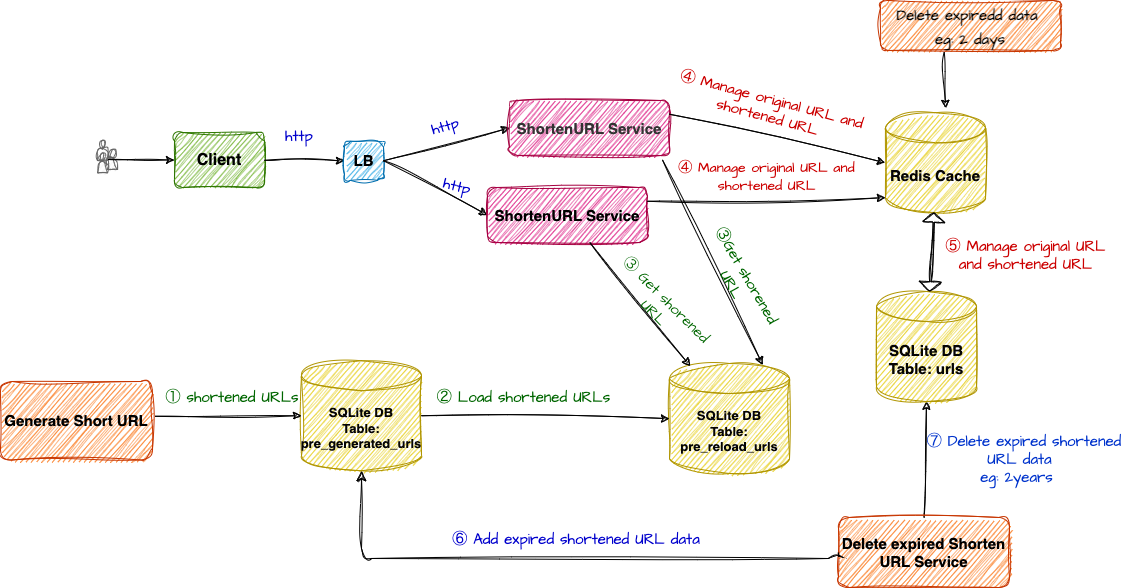

The diagram above was exported from draw.io. Its source (the exported page's mxGraphModel, read from the mxfile embedded in the PNG):
<mxGraphModel dx="1246" dy="817" grid="0" gridSize="10" guides="1" tooltips="1" connect="0" arrows="1" fold="1" page="1" pageScale="1" pageWidth="1169" pageHeight="827" background="#FFFFFF" math="0" shadow="1">
  <root>
    <mxCell id="0" />
    <mxCell id="1" parent="0" />
    <mxCell id="6" value="&lt;font size=&quot;1&quot; color=&quot;#000000&quot;&gt;&lt;b style=&quot;font-size: 16px;&quot;&gt;Client&lt;/b&gt;&lt;/font&gt;" style="rounded=1;whiteSpace=wrap;html=1;fillColor=#60a917;strokeColor=#2D7600;sketch=1;curveFitting=1;jiggle=2;fontColor=#ffffff;" parent="1" vertex="1">
      <mxGeometry x="193" y="232" width="90" height="55" as="geometry" />
    </mxCell>
    <mxCell id="7" value="" style="endArrow=classic;html=1;strokeColor=#000000;entryX=0;entryY=0.5;entryDx=0;entryDy=0;rounded=1;sketch=1;curveFitting=1;jiggle=2;" parent="1" source="6" target="16" edge="1">
      <mxGeometry width="50" height="50" relative="1" as="geometry">
        <mxPoint x="286" y="263.5" as="sourcePoint" />
        <mxPoint x="356" y="264" as="targetPoint" />
      </mxGeometry>
    </mxCell>
    <mxCell id="9" value="" style="group;rounded=1;sketch=1;curveFitting=1;jiggle=2;" parent="1" vertex="1" connectable="0">
      <mxGeometry x="116" y="246" width="20" height="32.5" as="geometry" />
    </mxCell>
    <mxCell id="2" value="" style="shape=actor;whiteSpace=wrap;html=1;fillColor=#F5F5F5;fontColor=#333333;strokeColor=#666666;rounded=1;sketch=1;curveFitting=1;jiggle=2;" parent="9" vertex="1">
      <mxGeometry y="-6" width="10" height="20" as="geometry" />
    </mxCell>
    <mxCell id="3" value="" style="shape=actor;whiteSpace=wrap;html=1;fillColor=#f5f5f5;fontColor=#333333;strokeColor=#666666;rounded=1;sketch=1;curveFitting=1;jiggle=2;" parent="9" vertex="1">
      <mxGeometry x="10" y="3" width="10" height="20" as="geometry" />
    </mxCell>
    <mxCell id="8" value="" style="shape=actor;whiteSpace=wrap;html=1;fillColor=#F5F5F5;fontColor=#333333;strokeColor=#666666;rounded=1;sketch=1;curveFitting=1;jiggle=2;" parent="9" vertex="1">
      <mxGeometry y="6.5" width="10" height="20" as="geometry" />
    </mxCell>
    <mxCell id="16" value="&lt;font size=&quot;1&quot; color=&quot;#000000&quot;&gt;&lt;b style=&quot;font-size: 15px;&quot;&gt;LB&lt;/b&gt;&lt;/font&gt;" style="whiteSpace=wrap;html=1;aspect=fixed;fillColor=#1ba1e2;strokeColor=#006EAF;rounded=1;sketch=1;curveFitting=1;jiggle=2;fontColor=#ffffff;" parent="1" vertex="1">
      <mxGeometry x="363" y="240.75" width="39" height="39" as="geometry" />
    </mxCell>
    <mxCell id="17" value="" style="endArrow=classic;html=1;exitX=1;exitY=0.5;exitDx=0;exitDy=0;strokeColor=#000000;entryX=0;entryY=0.5;entryDx=0;entryDy=0;rounded=1;sketch=1;curveFitting=1;jiggle=2;" parent="1" source="16" target="19" edge="1">
      <mxGeometry width="50" height="50" relative="1" as="geometry">
        <mxPoint x="443.0000000000001" y="263.05" as="sourcePoint" />
        <mxPoint x="443" y="230" as="targetPoint" />
      </mxGeometry>
    </mxCell>
    <mxCell id="18" value="" style="endArrow=classic;html=1;strokeColor=#000000;entryX=0;entryY=0.5;entryDx=0;entryDy=0;exitX=1;exitY=0.5;exitDx=0;exitDy=0;rounded=1;sketch=1;curveFitting=1;jiggle=2;" parent="1" source="16" target="20" edge="1">
      <mxGeometry width="50" height="50" relative="1" as="geometry">
        <mxPoint x="413" y="270" as="sourcePoint" />
        <mxPoint x="443" y="300" as="targetPoint" />
      </mxGeometry>
    </mxCell>
    <mxCell id="19" value="&lt;p style=&quot;margin: 0mm; text-align: justify; font-family: 游明朝, serif; color: rgb(0, 0, 0);&quot; class=&quot;MsoNormal&quot;&gt;&lt;span style=&quot;color: rgb(51, 51, 51); font-family: Helvetica; text-align: center;&quot;&gt;&lt;b&gt;&lt;font style=&quot;font-size: 15px;&quot;&gt;ShortenURL Service&lt;/font&gt;&lt;/b&gt;&lt;/span&gt;&lt;br&gt;&lt;/p&gt;" style="rounded=1;whiteSpace=wrap;html=1;fillColor=#d80073;strokeColor=#A50040;sketch=1;curveFitting=1;jiggle=2;fontColor=#ffffff;" parent="1" vertex="1">
      <mxGeometry x="528" y="200" width="160" height="55" as="geometry" />
    </mxCell>
    <mxCell id="20" value="&lt;font size=&quot;1&quot; color=&quot;#000000&quot;&gt;&lt;b style=&quot;font-size: 15px;&quot;&gt;ShortenURL Service&lt;/b&gt;&lt;/font&gt;" style="rounded=1;whiteSpace=wrap;html=1;fillColor=#d80073;strokeColor=#A50040;sketch=1;curveFitting=1;jiggle=2;fontColor=#ffffff;" parent="1" vertex="1">
      <mxGeometry x="506" y="287" width="160" height="55" as="geometry" />
    </mxCell>
    <mxCell id="58" value="" style="edgeStyle=none;sketch=1;hachureGap=4;jiggle=2;curveFitting=1;html=1;strokeColor=#000000;fontFamily=Architects Daughter;fontSource=https%3A%2F%2Ffonts.googleapis.com%2Fcss%3Ffamily%3DArchitects%2BDaughter;fontSize=15;fontColor=#CC0000;exitX=0.354;exitY=1.027;exitDx=0;exitDy=0;exitPerimeter=0;entryX=0.6;entryY=-0.044;entryDx=0;entryDy=0;entryPerimeter=0;" parent="1" source="57" target="21" edge="1">
      <mxGeometry relative="1" as="geometry">
        <mxPoint x="1005" y="184" as="targetPoint" />
      </mxGeometry>
    </mxCell>
    <mxCell id="21" value="&lt;font size=&quot;1&quot; color=&quot;#060505&quot;&gt;&lt;b style=&quot;font-size: 15px;&quot;&gt;Redis Cache&lt;/b&gt;&lt;/font&gt;" style="shape=cylinder3;whiteSpace=wrap;html=1;boundedLbl=1;backgroundOutline=1;size=15;fillColor=#e3c800;strokeColor=#B09500;rounded=1;sketch=1;curveFitting=1;jiggle=2;fontColor=#000000;" parent="1" vertex="1">
      <mxGeometry x="904" y="212.25" width="100" height="100" as="geometry" />
    </mxCell>
    <mxCell id="28" value="" style="edgeStyle=none;html=1;fontColor=#060505;exitX=0.5;exitY=0;exitDx=0;exitDy=0;strokeColor=#000000;entryX=0.5;entryY=1;entryDx=0;entryDy=0;entryPerimeter=0;rounded=1;sketch=1;curveFitting=1;jiggle=2;" parent="1" source="27" target="22" edge="1">
      <mxGeometry relative="1" as="geometry">
        <mxPoint x="733" y="410" as="targetPoint" />
      </mxGeometry>
    </mxCell>
    <mxCell id="22" value="&lt;font style=&quot;font-size: 15px;&quot; color=&quot;#060505&quot;&gt;&lt;b&gt;SQLite DB&lt;br&gt;Table: urls&lt;/b&gt;&lt;br&gt;&lt;/font&gt;" style="shape=cylinder3;whiteSpace=wrap;html=1;boundedLbl=1;backgroundOutline=1;size=15;fillColor=#e3c800;strokeColor=#B09500;rounded=1;sketch=1;curveFitting=1;jiggle=2;fontColor=#000000;" parent="1" vertex="1">
      <mxGeometry x="895" y="391" width="100" height="110" as="geometry" />
    </mxCell>
    <mxCell id="23" value="" style="endArrow=classic;html=1;exitX=1;exitY=0.25;exitDx=0;exitDy=0;strokeColor=#000000;entryX=0;entryY=0.5;entryDx=0;entryDy=0;entryPerimeter=0;rounded=1;sketch=1;curveFitting=1;jiggle=2;" parent="1" source="19" target="21" edge="1">
      <mxGeometry width="50" height="50" relative="1" as="geometry">
        <mxPoint x="633" y="200" as="sourcePoint" />
        <mxPoint x="703" y="200.5" as="targetPoint" />
      </mxGeometry>
    </mxCell>
    <mxCell id="24" value="" style="endArrow=classic;html=1;exitX=1;exitY=0.25;exitDx=0;exitDy=0;strokeColor=#000000;entryX=0;entryY=1;entryDx=0;entryDy=-15;entryPerimeter=0;rounded=1;sketch=1;curveFitting=1;jiggle=2;" parent="1" source="20" target="21" edge="1">
      <mxGeometry width="50" height="50" relative="1" as="geometry">
        <mxPoint x="613" y="237.5" as="sourcePoint" />
        <mxPoint x="693" y="220" as="targetPoint" />
      </mxGeometry>
    </mxCell>
    <mxCell id="27" value="&lt;font size=&quot;1&quot; color=&quot;#000000&quot;&gt;&lt;b style=&quot;font-size: 15px;&quot;&gt;Delete expired Shorten URL Service&lt;/b&gt;&lt;/font&gt;" style="whiteSpace=wrap;html=1;fillColor=#fa6800;strokeColor=#C73500;rounded=1;sketch=1;curveFitting=1;jiggle=2;fontColor=#000000;" parent="1" vertex="1">
      <mxGeometry x="857" y="617" width="171" height="70" as="geometry" />
    </mxCell>
    <mxCell id="29" value="&lt;font style=&quot;font-size: 13px;&quot; color=&quot;#060505&quot;&gt;&lt;b&gt;SQLite DB&lt;br&gt;Table: pre_reload_urls&lt;/b&gt;&lt;br&gt;&lt;/font&gt;" style="shape=cylinder3;whiteSpace=wrap;html=1;boundedLbl=1;backgroundOutline=1;size=15;fillColor=#e3c800;strokeColor=#B09500;rounded=1;sketch=1;curveFitting=1;jiggle=2;fontColor=#000000;" parent="1" vertex="1">
      <mxGeometry x="688" y="463" width="120" height="110" as="geometry" />
    </mxCell>
    <mxCell id="30" value="&lt;font style=&quot;font-size: 13px;&quot; color=&quot;#060505&quot;&gt;&lt;b&gt;SQLite DB&lt;br&gt;Table: pre_generated_urls&lt;/b&gt;&lt;br&gt;&lt;/font&gt;" style="shape=cylinder3;whiteSpace=wrap;html=1;boundedLbl=1;backgroundOutline=1;size=15;fillColor=#e3c800;strokeColor=#B09500;rounded=1;sketch=1;curveFitting=1;jiggle=2;fontColor=#000000;" parent="1" vertex="1">
      <mxGeometry x="320" y="460.25" width="120" height="110" as="geometry" />
    </mxCell>
    <mxCell id="33" value="" style="endArrow=classic;html=1;strokeColor=#000000;exitX=0.956;exitY=1.08;exitDx=0;exitDy=0;exitPerimeter=0;rounded=1;sketch=1;curveFitting=1;jiggle=2;entryX=0.777;entryY=0.012;entryDx=0;entryDy=0;entryPerimeter=0;" parent="1" source="19" target="29" edge="1">
      <mxGeometry width="50" height="50" relative="1" as="geometry">
        <mxPoint x="412" y="355.25" as="sourcePoint" />
        <mxPoint x="558" y="399" as="targetPoint" />
      </mxGeometry>
    </mxCell>
    <mxCell id="35" value="" style="endArrow=classic;html=1;strokeColor=#000000;rounded=1;sketch=1;curveFitting=1;jiggle=2;entryX=0.173;entryY=0.024;entryDx=0;entryDy=0;entryPerimeter=0;" parent="1" source="20" target="29" edge="1">
      <mxGeometry width="50" height="50" relative="1" as="geometry">
        <mxPoint x="660.68" y="344" as="sourcePoint" />
        <mxPoint x="582.9999999999999" y="493.01" as="targetPoint" />
      </mxGeometry>
    </mxCell>
    <mxCell id="37" value="" style="edgeStyle=elbowEdgeStyle;elbow=vertical;endArrow=classic;html=1;curved=0;rounded=1;endSize=8;startSize=8;strokeColor=#000000;fontColor=#000000;entryX=0.5;entryY=1;entryDx=0;entryDy=0;entryPerimeter=0;exitX=0;exitY=0.5;exitDx=0;exitDy=0;sketch=1;curveFitting=1;jiggle=2;" parent="1" source="27" target="30" edge="1">
      <mxGeometry width="50" height="50" relative="1" as="geometry">
        <mxPoint x="763" y="570" as="sourcePoint" />
        <mxPoint x="243" y="520" as="targetPoint" />
        <Array as="points">
          <mxPoint x="547" y="658" />
        </Array>
      </mxGeometry>
    </mxCell>
    <mxCell id="38" value="&lt;font size=&quot;1&quot; color=&quot;#000000&quot;&gt;&lt;b style=&quot;font-size: 15px;&quot;&gt;Generate Short URL&lt;/b&gt;&lt;/font&gt;" style="rounded=1;whiteSpace=wrap;html=1;fillColor=#fa6800;strokeColor=#C73500;sketch=1;curveFitting=1;jiggle=2;fontColor=#000000;" parent="1" vertex="1">
      <mxGeometry x="19" y="481" width="152" height="78.5" as="geometry" />
    </mxCell>
    <mxCell id="39" value="" style="endArrow=classic;html=1;strokeColor=#000000;entryX=0;entryY=0.5;entryDx=0;entryDy=0;exitX=1;exitY=0.5;exitDx=0;exitDy=0;exitPerimeter=0;entryPerimeter=0;rounded=1;sketch=1;curveFitting=1;jiggle=2;" parent="1" source="30" target="29" edge="1">
      <mxGeometry width="50" height="50" relative="1" as="geometry">
        <mxPoint x="363" y="486.5" as="sourcePoint" />
        <mxPoint x="443" y="486.98" as="targetPoint" />
      </mxGeometry>
    </mxCell>
    <mxCell id="40" value="" style="endArrow=classic;html=1;strokeColor=#000000;entryX=0;entryY=0.5;entryDx=0;entryDy=0;entryPerimeter=0;exitX=1.016;exitY=0.443;exitDx=0;exitDy=0;rounded=1;sketch=1;curveFitting=1;jiggle=2;exitPerimeter=0;" parent="1" source="38" target="30" edge="1">
      <mxGeometry width="50" height="50" relative="1" as="geometry">
        <mxPoint x="178" y="515.25" as="sourcePoint" />
        <mxPoint x="213" y="460" as="targetPoint" />
      </mxGeometry>
    </mxCell>
    <mxCell id="42" style="edgeStyle=none;html=1;exitX=0.1;exitY=0.5;exitDx=0;exitDy=0;exitPerimeter=0;strokeColor=#000000;fontColor=#000000;entryX=0;entryY=0.5;entryDx=0;entryDy=0;rounded=1;sketch=1;curveFitting=1;jiggle=2;" parent="1" source="3" target="6" edge="1">
      <mxGeometry relative="1" as="geometry">
        <mxPoint x="101" y="280" as="targetPoint" />
      </mxGeometry>
    </mxCell>
    <mxCell id="43" value="&lt;font color=&quot;#0000cc&quot;&gt;http&lt;/font&gt;" style="text;html=1;strokeColor=none;fillColor=none;align=center;verticalAlign=middle;whiteSpace=wrap;rounded=0;sketch=1;hachureGap=4;jiggle=2;curveFitting=1;fontFamily=Architects Daughter;fontSource=https%3A%2F%2Ffonts.googleapis.com%2Fcss%3Ffamily%3DArchitects%2BDaughter;fontSize=15;" parent="1" vertex="1">
      <mxGeometry x="288" y="221" width="60" height="30" as="geometry" />
    </mxCell>
    <mxCell id="44" value="&lt;font color=&quot;#0000cc&quot;&gt;http&lt;/font&gt;" style="text;html=1;strokeColor=none;fillColor=none;align=center;verticalAlign=middle;whiteSpace=wrap;rounded=0;sketch=1;hachureGap=4;jiggle=2;curveFitting=1;fontFamily=Architects Daughter;fontSource=https%3A%2F%2Ffonts.googleapis.com%2Fcss%3Ffamily%3DArchitects%2BDaughter;fontSize=15;rotation=-15;" parent="1" vertex="1">
      <mxGeometry x="434" y="210.75" width="60" height="30" as="geometry" />
    </mxCell>
    <mxCell id="45" value="&lt;font color=&quot;#0000cc&quot;&gt;http&lt;/font&gt;" style="text;html=1;strokeColor=none;fillColor=none;align=center;verticalAlign=middle;whiteSpace=wrap;rounded=0;sketch=1;hachureGap=4;jiggle=2;curveFitting=1;fontFamily=Architects Daughter;fontSource=https%3A%2F%2Ffonts.googleapis.com%2Fcss%3Ffamily%3DArchitects%2BDaughter;fontSize=15;rotation=15;" parent="1" vertex="1">
      <mxGeometry x="446" y="271" width="60" height="30" as="geometry" />
    </mxCell>
    <mxCell id="46" value="&lt;font color=&quot;#cc0000&quot;&gt;④ Manage original URL and shortened URL&lt;/font&gt;" style="text;html=1;strokeColor=none;fillColor=none;align=center;verticalAlign=middle;whiteSpace=wrap;rounded=0;sketch=1;hachureGap=4;jiggle=2;curveFitting=1;fontFamily=Architects Daughter;fontSource=https%3A%2F%2Ffonts.googleapis.com%2Fcss%3Ffamily%3DArchitects%2BDaughter;fontSize=15;rotation=15;" parent="1" vertex="1">
      <mxGeometry x="688" y="175.75" width="201" height="65" as="geometry" />
    </mxCell>
    <mxCell id="47" value="" style="shape=flexArrow;endArrow=classic;startArrow=classic;html=1;sketch=1;hachureGap=4;jiggle=2;curveFitting=1;fontFamily=Architects Daughter;fontSource=https%3A%2F%2Ffonts.googleapis.com%2Fcss%3Ffamily%3DArchitects%2BDaughter;fontSize=15;fontColor=#0000CC;entryX=0.488;entryY=0.996;entryDx=0;entryDy=0;entryPerimeter=0;width=1.25;startSize=2.7624999999999997;strokeColor=#000000;endSize=2.7624999999999997;" parent="1" source="22" target="21" edge="1">
      <mxGeometry width="100" height="100" relative="1" as="geometry">
        <mxPoint x="880" y="377" as="sourcePoint" />
        <mxPoint x="878" y="283" as="targetPoint" />
      </mxGeometry>
    </mxCell>
    <mxCell id="48" value="&lt;font color=&quot;#006600&quot;&gt;③Get shorened URL&lt;/font&gt;" style="text;html=1;strokeColor=none;fillColor=none;align=center;verticalAlign=middle;whiteSpace=wrap;rounded=0;sketch=1;hachureGap=4;jiggle=2;curveFitting=1;fontFamily=Architects Daughter;fontSource=https%3A%2F%2Ffonts.googleapis.com%2Fcss%3Ffamily%3DArchitects%2BDaughter;fontSize=15;rotation=60;" parent="1" vertex="1">
      <mxGeometry x="685" y="365" width="146" height="30" as="geometry" />
    </mxCell>
    <mxCell id="49" value="&lt;font color=&quot;#006600&quot;&gt;③ Get shorened URL&lt;/font&gt;" style="text;html=1;strokeColor=none;fillColor=none;align=center;verticalAlign=middle;whiteSpace=wrap;rounded=0;sketch=1;hachureGap=4;jiggle=2;curveFitting=1;fontFamily=Architects Daughter;fontSource=https%3A%2F%2Ffonts.googleapis.com%2Fcss%3Ffamily%3DArchitects%2BDaughter;fontSize=15;rotation=45;" parent="1" vertex="1">
      <mxGeometry x="606" y="391" width="146" height="30" as="geometry" />
    </mxCell>
    <mxCell id="50" value="&lt;font style=&quot;font-size: 14px;&quot; color=&quot;#cc0000&quot;&gt;④ Manage original URL and shortened URL&lt;/font&gt;" style="text;html=1;strokeColor=none;fillColor=none;align=center;verticalAlign=middle;whiteSpace=wrap;rounded=0;sketch=1;hachureGap=4;jiggle=2;curveFitting=1;fontFamily=Architects Daughter;fontSource=https%3A%2F%2Ffonts.googleapis.com%2Fcss%3Ffamily%3DArchitects%2BDaughter;fontSize=15;rotation=0;" parent="1" vertex="1">
      <mxGeometry x="685" y="243" width="201" height="65" as="geometry" />
    </mxCell>
    <mxCell id="52" value="&lt;font color=&quot;#006600&quot;&gt;② Load shortened URLs&lt;/font&gt;" style="text;html=1;strokeColor=none;fillColor=none;align=center;verticalAlign=middle;whiteSpace=wrap;rounded=0;sketch=1;hachureGap=4;jiggle=2;curveFitting=1;fontFamily=Architects Daughter;fontSource=https%3A%2F%2Ffonts.googleapis.com%2Fcss%3Ffamily%3DArchitects%2BDaughter;fontSize=15;rotation=0;" parent="1" vertex="1">
      <mxGeometry x="450" y="482.25" width="185" height="30" as="geometry" />
    </mxCell>
    <mxCell id="53" value="&lt;font color=&quot;#0033cc&quot;&gt;　⑦ Delete expired shortened&lt;br&gt;&amp;nbsp;URL data&lt;br&gt;eg: 2years&lt;/font&gt;" style="text;html=1;strokeColor=none;fillColor=none;align=center;verticalAlign=middle;whiteSpace=wrap;rounded=0;sketch=1;hachureGap=4;jiggle=2;curveFitting=1;fontFamily=Architects Daughter;fontSource=https%3A%2F%2Ffonts.googleapis.com%2Fcss%3Ffamily%3DArchitects%2BDaughter;fontSize=15;rotation=0;" parent="1" vertex="1">
      <mxGeometry x="929" y="519" width="213.5" height="80" as="geometry" />
    </mxCell>
    <mxCell id="54" value="&lt;font color=&quot;#0000cc&quot;&gt;⑥ Add expired shortened URL data&lt;/font&gt;" style="text;html=1;strokeColor=none;fillColor=none;align=center;verticalAlign=middle;whiteSpace=wrap;rounded=0;sketch=1;hachureGap=4;jiggle=2;curveFitting=1;fontFamily=Architects Daughter;fontSource=https%3A%2F%2Ffonts.googleapis.com%2Fcss%3Ffamily%3DArchitects%2BDaughter;fontSize=15;rotation=0;" parent="1" vertex="1">
      <mxGeometry x="445" y="624" width="300" height="30" as="geometry" />
    </mxCell>
    <mxCell id="56" value="&lt;font color=&quot;#cc0000&quot;&gt;⑤ Manage original URL and shortened URL&lt;/font&gt;" style="text;html=1;strokeColor=none;fillColor=none;align=center;verticalAlign=middle;whiteSpace=wrap;rounded=0;sketch=1;hachureGap=4;jiggle=2;curveFitting=1;fontFamily=Architects Daughter;fontSource=https%3A%2F%2Ffonts.googleapis.com%2Fcss%3Ffamily%3DArchitects%2BDaughter;fontSize=15;rotation=0;" parent="1" vertex="1">
      <mxGeometry x="962" y="328" width="164.5" height="53" as="geometry" />
    </mxCell>
    <mxCell id="57" value="&lt;font size=&quot;1&quot;&gt;&lt;b style=&quot;font-size: 15px;&quot;&gt;Delete expiredd data&amp;nbsp;&lt;br&gt;eg: 2 days&lt;br&gt;&lt;/b&gt;&lt;/font&gt;" style="whiteSpace=wrap;html=1;fillColor=#fa6800;strokeColor=#C73500;fontColor=#000000;rounded=1;sketch=1;curveFitting=1;jiggle=2;hachureGap=4;fontFamily=Architects Daughter;fontSource=https%3A%2F%2Ffonts.googleapis.com%2Fcss%3Ffamily%3DArchitects%2BDaughter;fontSize=20;" parent="1" vertex="1">
      <mxGeometry x="899" y="100" width="180" height="50" as="geometry" />
    </mxCell>
    <mxCell id="59" value="&lt;font color=&quot;#006600&quot;&gt;① shortened URLs&lt;/font&gt;" style="text;html=1;strokeColor=none;fillColor=none;align=center;verticalAlign=middle;whiteSpace=wrap;rounded=0;sketch=1;hachureGap=4;jiggle=2;curveFitting=1;fontFamily=Architects Daughter;fontSource=https%3A%2F%2Ffonts.googleapis.com%2Fcss%3Ffamily%3DArchitects%2BDaughter;fontSize=15;rotation=0;" parent="1" vertex="1">
      <mxGeometry x="178" y="482.25" width="146" height="30" as="geometry" />
    </mxCell>
  </root>
</mxGraphModel>